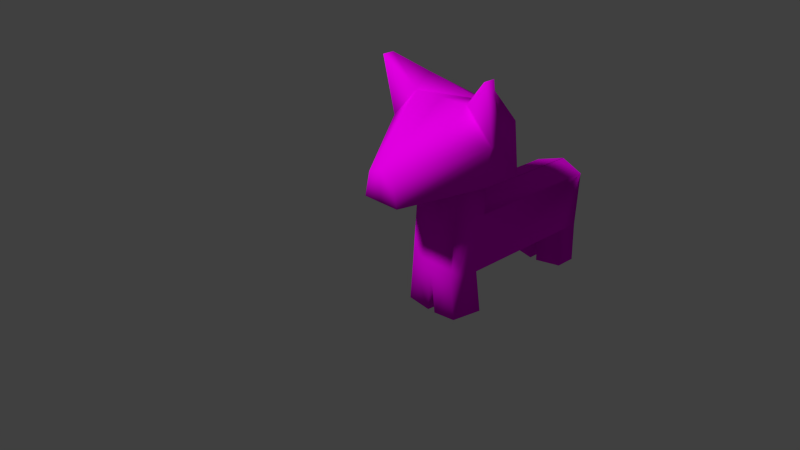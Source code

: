 # Source: dogthing.blend  (saved by Blender 2.65.0; exported with 4.5.12 LTS)
import bpy
from mathutils import Matrix  # noqa: F401  (used for matrix-valued properties, if any)

bpy.ops.wm.read_factory_settings(use_empty=True)
scene = bpy.context.scene
scene.name = 'Scene'

# ---- collections
col_collection_1 = bpy.data.collections.new('Collection 1'); scene.collection.children.link(col_collection_1)

# ---- images (referenced by path relative to the original .blend; pixels are not part of the script)
import os
ASSET_DIR = os.environ.get("B2B_ASSET_DIR", "")  # directory of the original .blend (textures are referenced by path, not embedded)
HERE = os.path.dirname(os.path.abspath(__file__))  # packed textures are extracted next to this script under _unpacked/

def load_image(name, relpath, width, height, colorspace="sRGB"):
    """Load a texture the original file referenced (path relative to the .blend, or extracted next to this script)."""
    p = next((c for c in (os.path.join(HERE, relpath), os.path.join(ASSET_DIR, relpath)) if relpath and os.path.exists(c)), "")
    if p:
        img = bpy.data.images.load(p, check_existing=True)
        img.name = name
    else:  # same state as the original file: an image datablock whose file is absent (Cycles renders it pink)
        img = bpy.data.images.new(name, width, height)
        img.source = "FILE"
        img.filepath = "//" + (relpath or name)
    img.colorspace_settings.name = colorspace
    return img
img_dogthing_png = load_image('dogthing.png', 'dogthing.png', 1024, 1024, 'sRGB')

# ---- materials (node trees are filled in below, after node groups)
mat_material_002 = bpy.data.materials.new('Material.002')
mat_material_002.alpha_threshold = 0.0
mat_material_002.use_transparent_shadow = False
mat_material_002.roughness = 0.5
mat_material_002.line_color = (0.0, 0.0, 0.0, 1.0)

# ---- material node trees
mat_material_002.use_nodes = True; mat_material_002.node_tree.nodes.clear()
_N = mat_material_002.node_tree.nodes; _L = mat_material_002.node_tree.links
n0 = _N.new('ShaderNodeOutputMaterial'); n0.name = 'Material Output'; n0.location = (300, 300)
n0.width = 120
n1 = _N.new('ShaderNodeBsdfDiffuse'); n1.name = 'Diffuse BSDF'; n1.location = (10, 300)
n2 = _N.new('ShaderNodeTexImage'); n2.name = 'Image Texture'; n2.location = (-190, 300)
n2.width = 150
n2.image = img_dogthing_png
_L.new(n1.outputs[0], n0.inputs[0])
_L.new(n2.outputs[0], n1.inputs[0])
n0.is_active_output = True

# ---- world
world_world = bpy.data.worlds.new('World'); scene.world = world_world
world_world.color = (0.05088, 0.05088, 0.05088)
world_world.use_sun_shadow = False
world_world.sun_shadow_jitter_overblur = 0.0
world_world.cycles.sampling_method = 'MANUAL'
world_world.cycles.sample_map_resolution = 256

# ---- cameras
cam_camera = bpy.data.cameras.new('Camera')
cam_camera.clip_end = 100.0
cam_camera.lens = 35.0
cam_camera.sensor_width = 32.0
cam_camera.sensor_height = 18.0
cam_camera.ortho_scale = 7.314
cam_camera.dof.focus_distance = 0.0
cam_camera.dof.aperture_fstop = 128.0

# ---- lights
light_lamp = bpy.data.lights.new('Lamp', 'POINT')
light_lamp.transmission_factor = 0.0
light_lamp.cutoff_distance = 30.0
light_lamp.energy = 100.0
light_lamp.shadow_buffer_clip_start = 1.001
light_lamp.shadow_soft_size = 0.1
light_lamp.shadow_maximum_resolution = 0.006
light_lamp.use_absolute_resolution = True
light_lamp.cycles.use_multiple_importance_sampling = False

# ---- meshes
me_cube = bpy.data.meshes.new('Cube')
me_cube.from_pydata([(0.8968, -0.2789, 2.432), (0.8299, -0.9983, 2.412), (0.9983, -1.007, 4.091), (0.9983, -1.208, 4.091), (-5.356e-07, -0.9983, 3.604), (-5.814e-11, -2.21, 2.319), (2.38e-07, 0.02311, 3.317), (1.785e-07, -0.01694, 2.112), (0.9983, -0.8449, 3.093), (0.9983, -0.9983, 3.093), (-2.678e-07, -2.21, 2.83), (2.082e-07, 0.108, 3.093), (0.4992, -0.9983, 3.604), (0.3335, -2.21, 2.319), (0.642, -0.5872, 3.773), (0.2326, -0.0744, 2.139), (0.2338, -2.21, 2.736), (0.4992, 0.108, 3.093), (1.338e-07, -0.4716, 2.15), (8.92e-08, -1.051, 2.207), (0.4163, -1.051, 2.207), (0.4577, -0.4716, 2.15), (1.338e-07, -0.4716, 2.15), (8.92e-08, -1.051, 2.207), (0.4163, -1.051, 2.207), (0.4577, -0.4716, 2.15), (1.338e-07, -0.6068, 0.7104), (8.92e-08, -1.178, 0.7665), (0.4163, -1.175, 0.8099), (0.4577, -0.6297, 0.7538), (0.07063, -0.5939, -0.0007771), (0.07063, -1.174, 0.05526), (0.4869, -1.171, 0.09866), (0.5284, -0.6021, 0.04263), (1.338e-07, -0.4785, 1.827), (0.4577, -0.4859, 1.702), (0.003069, 1.976, 0.6597), (0.4608, 1.925, 0.7031), (0.003069, 2.092, 1.776), (0.4608, 1.99, 1.651), (0.003069, 1.976, 0.6597), (0.4608, 1.925, 0.7031), (0.003069, 2.092, 1.776), (0.4608, 1.99, 1.651), (0.0025, 1.494, 0.6691), (0.4603, 1.537, 0.711), (0.003069, 1.976, 0.6597), (0.4608, 1.925, 0.7031), (0.0025, 1.494, 0.6691), (0.4603, 1.537, 0.711), (0.06454, 1.876, 0.01141), (0.5223, 1.852, 0.05481), (0.06397, 1.42, 0.02081), (0.5218, 1.477, 0.0627), (1.824e-07, 0.08065, 2.244), (0.05076, -0.08076, 3.346)], [], [(19, 20, 5), (14, 6, 55, 12), (8, 2, 3, 9), (16, 12, 10), (15, 7, 54), (8, 9, 1), (13, 16, 10, 5), (14, 17, 6), (1, 20, 21), (2, 14, 12, 3), (16, 9, 12), (8, 0, 17), (1, 9, 13), (8, 17, 14), (15, 21, 18), (18, 21, 25, 22), (19, 20, 24, 23), (25, 24, 28, 29, 35), (27, 26, 30, 31), (24, 23, 27, 28), (34, 35, 39, 38), (33, 32, 31, 30), (28, 27, 31, 32), (26, 29, 33, 30), (29, 28, 32, 33), (22, 25, 35, 34), (38, 39, 43, 42), (29, 26, 44, 45), (35, 29, 45, 37, 39), (42, 43, 41, 40), (37, 36, 40, 41), (36, 38, 42, 40), (39, 37, 41, 43), (44, 45, 49, 48), (41, 40, 46, 47), (49, 47, 51, 53), (53, 51, 50, 52), (46, 48, 52, 50), (47, 46, 50, 51), (48, 49, 53, 52), (17, 15, 54), (2, 8, 14), (9, 3, 12), (6, 4, 12, 55), (0, 15, 17), (9, 16, 13), (12, 4, 10), (0, 8, 1), (17, 11, 6), (11, 17, 54), (1, 13, 20), (15, 0, 21), (0, 1, 21), (7, 15, 18), (20, 13, 5)])
me_cube.polygons.foreach_set('use_smooth', [True] * 55)
_uv = me_cube.uv_layers.new(name='UVMap')
_uv.uv.foreach_set('vector', [0.1456, 0.5259, 0.2168, 0.578, 0.0002017, 0.7315, 0.3791, 0.7842, 0.5341, 0.7727, 0.5154, 0.7769, 0.3504, 0.8135, 0.3345, 0.7265, 0.3738, 0.7829, 0.3663, 0.7838, 0.3227, 0.7346, 0.06891, 0.8153, 0.3504, 0.8135, 0.02587, 0.8645, 0.4459, 0.5315, 0.4847, 0.4947, 0.5117, 0.5274, 0.3345, 0.7265, 0.3227, 0.7346, 0.2687, 0.6435, 0.05662, 0.7415, 0.06891, 0.8153, 0.02587, 0.8645, 0.0002017, 0.7315, 0.3791, 0.7842, 0.475, 0.6971, 0.5341, 0.7727, 0.2687, 0.6435, 0.2168, 0.578, 0.3425, 0.5414, 0.3738, 0.7829, 0.3791, 0.7842, 0.3504, 0.8135, 0.3663, 0.7838, 0.06891, 0.8153, 0.3227, 0.7346, 0.3504, 0.8135, 0.3345, 0.7265, 0.3739, 0.6225, 0.475, 0.6971, 0.2687, 0.6435, 0.3227, 0.7346, 0.05662, 0.7415, 0.3345, 0.7265, 0.475, 0.6971, 0.3791, 0.7842, 0.4459, 0.5315, 0.3425, 0.5414, 0.3881, 0.4451, 0.2117, 0.4447, 0.1684, 0.4082, 0.1728, 0.4023, 0.216, 0.4388, 0.0002017, 0.3512, 0.06908, 0.3756, 0.07283, 0.3668, 0.003955, 0.3425, 0.1728, 0.4023, 0.07283, 0.3668, 0.149, 0.1295, 0.24, 0.141, 0.2069, 0.3312, 0.7899, 0.5369, 0.8005, 0.4451, 0.9156, 0.4451, 0.9049, 0.5383, 0.07283, 0.3668, 0.003955, 0.3425, 0.08906, 0.1032, 0.149, 0.1295, 0.2419, 0.4082, 0.2069, 0.3312, 0.6325, 0.3684, 0.6583, 0.4447, 0.1993, 0.05382, 0.1691, 0.05698, 0.1429, 0.02078, 0.2185, 0.0002017, 0.149, 0.1295, 0.08906, 0.1032, 0.1429, 0.02078, 0.1691, 0.05698, 0.2882, 0.07239, 0.24, 0.141, 0.1993, 0.05382, 0.2185, 0.0002017, 0.24, 0.141, 0.149, 0.1295, 0.1691, 0.05698, 0.1993, 0.05382, 0.216, 0.4388, 0.1728, 0.4023, 0.2069, 0.3312, 0.2419, 0.4082, 0.6583, 0.4447, 0.6325, 0.3684, 0.6441, 0.368, 0.6679, 0.4408, 0.24, 0.141, 0.2882, 0.07239, 0.6238, 0.1783, 0.6118, 0.241, 0.2069, 0.3312, 0.24, 0.141, 0.6118, 0.241, 0.6662, 0.2631, 0.6325, 0.3684, 0.6679, 0.4408, 0.6441, 0.368, 0.68, 0.2677, 0.7483, 0.2901, 0.6662, 0.2631, 0.7078, 0.1792, 0.7191, 0.1836, 0.68, 0.2677, 0.8181, 0.6548, 0.8179, 0.871, 0.7899, 0.871, 0.7899, 0.6566, 0.6325, 0.3684, 0.6662, 0.2631, 0.68, 0.2677, 0.6441, 0.368, 0.9998, 0.4046, 0.9082, 0.4447, 0.9022, 0.4331, 0.9938, 0.3931, 0.8193, 0.4353, 0.7487, 0.3894, 0.7541, 0.3798, 0.8247, 0.4258, 0.9022, 0.4331, 0.8247, 0.4258, 0.8574, 0.348, 0.8881, 0.3409, 0.8881, 0.3409, 0.8574, 0.348, 0.8212, 0.2805, 0.9206, 0.2805, 0.8667, 0.6544, 0.7899, 0.6441, 0.7939, 0.5387, 0.8667, 0.5484, 0.8247, 0.4258, 0.7541, 0.3798, 0.8212, 0.2805, 0.8574, 0.348, 0.9938, 0.3931, 0.9022, 0.4331, 0.8881, 0.3409, 0.9206, 0.2805, 0.475, 0.6971, 0.4459, 0.5315, 0.5117, 0.5274, 0.3738, 0.7829, 0.3345, 0.7265, 0.3791, 0.7842, 0.3227, 0.7346, 0.3663, 0.7838, 0.3504, 0.8135, 0.5341, 0.7727, 0.3745, 0.8967, 0.3504, 0.8135, 0.5154, 0.7769, 0.3739, 0.6225, 0.4459, 0.5315, 0.475, 0.6971, 0.3227, 0.7346, 0.06891, 0.8153, 0.05662, 0.7415, 0.3504, 0.8135, 0.3745, 0.8967, 0.02587, 0.8645, 0.3739, 0.6225, 0.3345, 0.7265, 0.2687, 0.6435, 0.475, 0.6971, 0.5775, 0.6958, 0.5341, 0.7727, 0.5775, 0.6958, 0.475, 0.6971, 0.5117, 0.5274, 0.2687, 0.6435, 0.05662, 0.7415, 0.2168, 0.578, 0.4459, 0.5315, 0.3739, 0.6225, 0.3425, 0.5414, 0.3739, 0.6225, 0.2687, 0.6435, 0.3425, 0.5414, 0.4847, 0.4947, 0.4459, 0.5315, 0.3881, 0.4451, 0.2168, 0.578, 0.05662, 0.7415, 0.0002017, 0.7315])
me_cube.materials.append(mat_material_002)
me_cube.use_remesh_preserve_volume = False
me_cube.use_remesh_preserve_attributes = False
me_cube.use_mirror_vertex_groups = False
me_cube.update()

# ---- objects
ob_cube = bpy.data.objects.new('Cube', me_cube)
ob_lamp = bpy.data.objects.new('Lamp', light_lamp)
ob_camera = bpy.data.objects.new('Camera', cam_camera)

# ---- transforms, parenting, visibility, modifiers, constraints
ob_cube.location = (0.0, 0.0, 0.0)
ob_cube.scale = (0.1244, 0.1244, 0.1244)
ob_cube.lock_rotations_4d = False
ob_cube.empty_display_type = 'ARROWS'
ob_cube.lineart.crease_threshold = 0.0
_m = ob_cube.modifiers.new('Mirror', 'MIRROR')
ob_lamp.location = (-0.136, -1.519, 1.769)
ob_lamp.rotation_euler = (0.6503, 0.05522, 1.866)
ob_lamp.lock_rotations_4d = False
ob_lamp.empty_display_type = 'ARROWS'
ob_lamp.color = (0.0, 0.0, 0.0, 0.0)
ob_lamp.lineart.crease_threshold = 0.0
ob_camera.location = (1.052, -1.21, 0.944)
ob_camera.rotation_euler = (1.109, 0.01082, 0.8149)
ob_camera.lock_rotations_4d = False
ob_camera.empty_display_type = 'ARROWS'
ob_camera.color = (0.0, 0.0, 0.0, 0.0)
ob_camera.display_type = 'WIRE'
ob_camera.lineart.crease_threshold = 0.0

# ---- collection membership
col_collection_1.objects.link(ob_cube)
col_collection_1.objects.link(ob_lamp)
col_collection_1.objects.link(ob_camera)

# ---- scene / render settings (as saved in the file)
scene.camera = ob_camera
scene.frame_start = 1; scene.frame_end = 250; scene.frame_set(0)
scene.render.engine = 'BLENDER_EEVEE_NEXT'
scene.render.image_settings.color_mode = 'RGB'
scene.render.image_settings.compression = 90
scene.render.resolution_percentage = 50
scene.render.dither_intensity = 0.0
scene.render.bake_margin = 2
scene.render.bake_bias = 0.0
scene.cycles.use_denoising = False
scene.cycles.samples = 10
scene.cycles.sampling_pattern = 'TABULATED_SOBOL'
scene.cycles.light_sampling_threshold = 0.0
scene.cycles.use_adaptive_sampling = False
scene.cycles.use_light_tree = False
scene.cycles.blur_glossy = 0.0
scene.cycles.volume_bounces = 1
scene.cycles.pixel_filter_type = 'GAUSSIAN'
scene.cycles.sample_clamp_indirect = 0.0
scene.view_settings.view_transform = 'Standard'
bpy.context.view_layer.update()
